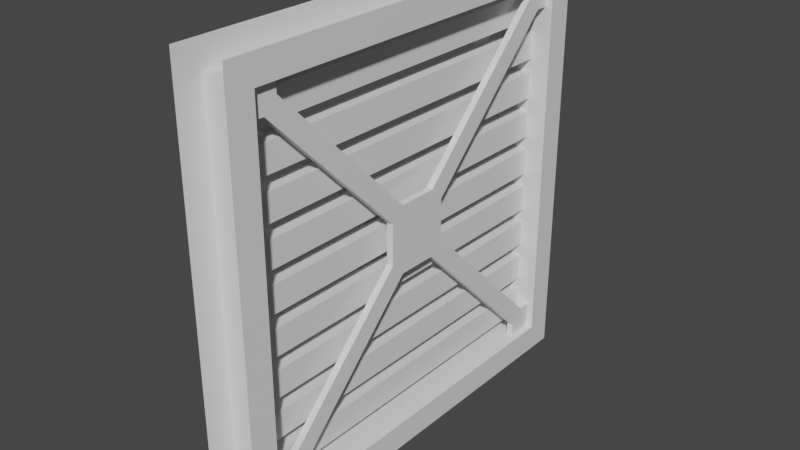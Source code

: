 # Source: vent_grate.blend  (saved by Blender 3.4.6; exported with 4.5.12 LTS)
import bpy
from mathutils import Matrix  # noqa: F401  (used for matrix-valued properties, if any)

bpy.ops.wm.read_factory_settings(use_empty=True)
scene = bpy.context.scene
scene.name = 'Scene'

# ---- collections
col_vent_grate = bpy.data.collections.new('vent_grate'); scene.collection.children.link(col_vent_grate)
col_vent_grate_phys = bpy.data.collections.new('vent_grate_phys'); scene.collection.children.link(col_vent_grate_phys)

# ---- images (referenced by path relative to the original .blend; pixels are not part of the script)
import os
ASSET_DIR = os.environ.get("B2B_ASSET_DIR", "")  # directory of the original .blend (textures are referenced by path, not embedded)
HERE = os.path.dirname(os.path.abspath(__file__))  # packed textures are extracted next to this script under _unpacked/

def load_image(name, relpath, width, height, colorspace="sRGB"):
    """Load a texture the original file referenced (path relative to the .blend, or extracted next to this script)."""
    p = next((c for c in (os.path.join(HERE, relpath), os.path.join(ASSET_DIR, relpath)) if relpath and os.path.exists(c)), "")
    if p:
        img = bpy.data.images.load(p, check_existing=True)
        img.name = name
    else:  # same state as the original file: an image datablock whose file is absent (Cycles renders it pink)
        img = bpy.data.images.new(name, width, height)
        img.source = "FILE"
        img.filepath = "//" + (relpath or name)
    img.colorspace_settings.name = colorspace
    return img
img_vent_grate_ao = load_image('vent_grate_ao', 'vent_grate_ao.tga', 1024, 1024, 'sRGB')

# ---- materials (node trees are filled in below, after node groups)
mat_vent_grate = bpy.data.materials.new('vent_grate')
mat_vent_grate.use_backface_culling = True

# ---- material node trees
mat_vent_grate.use_nodes = True; mat_vent_grate.node_tree.nodes.clear()
_N = mat_vent_grate.node_tree.nodes; _L = mat_vent_grate.node_tree.links
n0 = _N.new('ShaderNodeOutputMaterial'); n0.name = 'Material Output'; n0.location = (487, 300)
n1 = _N.new('ShaderNodeBsdfPrincipled'); n1.name = 'Principled BSDF'; n1.location = (197, 300)
n1.distribution = 'GGX'
n1.subsurface_method = 'RANDOM_WALK_SKIN'
n1.inputs[3].default_value = 1.45
n1.inputs[27].default_value = (0.0, 0.0, 0.0, 1.0)
n1.inputs[28].default_value = 1.0
n2 = _N.new('ShaderNodeTexImage'); n2.name = 'Image Texture'; n2.location = (-247, 238)
n2.image = img_vent_grate_ao
_L.new(n1.outputs[0], n0.inputs[0])
n0.is_active_output = True

# ---- world
world_world = bpy.data.worlds.new('World'); scene.world = world_world
world_world.use_nodes = True; world_world.node_tree.nodes.clear()
_N = world_world.node_tree.nodes; _L = world_world.node_tree.links
n0 = _N.new('ShaderNodeOutputWorld'); n0.name = 'World Output'; n0.location = (300, 300)
n1 = _N.new('ShaderNodeBackground'); n1.name = 'Background'; n1.location = (10, 300)
n1.inputs[0].default_value = (0.05088, 0.05088, 0.05088, 1.0)
_L.new(n1.outputs[0], n0.inputs[0])
n0.is_active_output = True
world_world.color = (0.05088, 0.05088, 0.05088)
world_world.use_sun_shadow = False
world_world.sun_shadow_jitter_overblur = 0.0

# ---- meshes
me_vent_grate = bpy.data.meshes.new('vent_grate')
me_vent_grate.from_pydata([(-8.0, -64.0, -64.0), (-8.0, -64.0, 64.0), (-8.0, 64.0, -64.0), (-8.0, 64.0, 64.0), (8.0, -64.0, -64.0), (8.0, -64.0, 64.0), (8.0, 64.0, -64.0), (8.0, 64.0, 64.0), (-8.0, 56.0, -56.0), (-8.0, -56.0, -56.0), (8.0, 56.0, -56.0), (8.0, -56.0, -56.0), (-8.0, -56.0, 56.0), (-8.0, 56.0, 56.0), (8.0, 56.0, 56.0), (8.0, -56.0, 56.0), (-2.0, -56.0, -40.0), (6.0, 56.0, -56.0), (6.0, -56.0, -56.0), (6.0, -56.0, 56.0), (6.0, 56.0, 56.0), (6.0, 56.0, -48.0), (6.0, -48.0, 56.0), (6.0, 48.0, -56.0), (6.0, -56.0, 48.0), (6.0, -52.0, 48.0), (6.0, 48.0, -52.0), (6.0, -48.0, 52.0), (6.0, -6.0, -10.0), (6.0, -10.0, -6.0), (6.0, 6.0, -10.0), (6.0, -10.0, 6.0), (6.0, 52.0, -48.0), (6.0, 10.0, -6.0), (6.0, 10.0, 6.0), (6.0, 6.0, 10.0), (6.0, -6.0, 10.0), (6.0, 48.0, 56.0), (6.0, 48.0, 52.0), (6.0, 56.0, 48.0), (6.0, 52.0, 48.0), (6.0, -56.0, -48.0), (6.0, -48.0, -56.0), (6.0, -48.0, -52.0), (6.0, -52.0, -48.0), (-6.0, 56.0, -56.0), (-6.0, -56.0, -56.0), (-6.0, -56.0, 56.0), (-6.0, 56.0, 56.0), (-6.0, 56.0, -48.0), (-6.0, -48.0, 56.0), (-6.0, 48.0, -56.0), (-6.0, -56.0, 48.0), (-6.0, -52.0, 48.0), (-6.0, 48.0, -52.0), (-6.0, -48.0, 52.0), (-6.0, -6.0, -10.0), (-6.0, -10.0, -6.0), (-6.0, 6.0, -10.0), (-6.0, -10.0, 6.0), (-6.0, 52.0, -48.0), (-6.0, 10.0, -6.0), (-6.0, 10.0, 6.0), (-6.0, 6.0, 10.0), (-6.0, -6.0, 10.0), (-6.0, 48.0, 56.0), (-6.0, 48.0, 52.0), (-6.0, 56.0, 48.0), (-6.0, 52.0, 48.0), (-6.0, -56.0, -48.0), (-6.0, -48.0, -56.0), (-6.0, -48.0, -52.0), (-6.0, -52.0, -48.0), (-2.0, -56.0, 32.0), (-2.0, 56.0, 28.0), (-2.0, 56.0, 20.0), (-2.0, -56.0, 4.0), (-2.0, -56.0, -8.0), (-2.0, 56.0, -8.0), (-2.0, 56.0, -20.0), (-2.0, -56.0, -28.0), (-2.0, 56.0, -40.0), (-2.0, -56.0, -44.0), (-2.0, 56.0, -44.0), (-2.0, -56.0, -52.0), (-2.0, 56.0, -52.0), (2.0, 56.0, 52.0), (2.0, 56.0, 28.0), (2.0, 56.0, 20.0), (2.0, 56.0, 16.0), (2.0, -56.0, 16.0), (2.0, 56.0, 8.0), (2.0, 56.0, 4.0), (2.0, 56.0, -4.0), (2.0, 56.0, -16.0), (2.0, -56.0, -20.0), (2.0, 56.0, -20.0), (2.0, 56.0, -28.0), (2.0, -56.0, -32.0), (2.0, 56.0, -40.0), (2.0, -56.0, -44.0), (2.0, 56.0, -44.0), (2.0, -56.0, -52.0), (2.0, 56.0, -52.0), (-4.0, 10.0, 6.0), (-4.0, 10.0, -6.0), (-4.0, 48.0, -52.0), (-4.0, 6.0, -10.0), (-4.0, -52.0, 48.0), (-4.0, 48.0, -56.0), (-4.0, -48.0, 56.0), (-4.0, -48.0, 52.0), (-4.0, -10.0, 6.0), (-4.0, -6.0, -10.0), (-4.0, -10.0, -6.0), (-4.0, 52.0, -48.0), (-4.0, 56.0, -48.0), (-4.0, 48.0, 52.0), (-4.0, 48.0, 56.0), (-4.0, -6.0, 10.0), (-4.0, 52.0, 48.0), (-4.0, 6.0, 10.0), (-2.0, 56.0, -32.0), (-4.0, 56.0, -56.0), (-2.0, -56.0, -32.0), (-4.0, -48.0, -52.0), (-4.0, -52.0, -48.0), (4.0, 10.0, -6.0), (4.0, 10.0, 6.0), (4.0, 48.0, -52.0), (4.0, 6.0, -10.0), (4.0, -52.0, 48.0), (4.0, -56.0, 48.0), (4.0, -48.0, 52.0), (4.0, -48.0, 56.0), (4.0, -10.0, 6.0), (4.0, 56.0, 48.0), (4.0, -6.0, -10.0), (4.0, -10.0, -6.0), (4.0, 52.0, -48.0), (4.0, 48.0, 56.0), (4.0, 48.0, 52.0), (4.0, -6.0, 10.0), (4.0, 52.0, 48.0), (4.0, 6.0, 10.0), (4.0, -48.0, -52.0), (4.0, -52.0, -48.0), (2.0, 56.0, -32.0), (2.0, -56.0, -40.0), (-2.0, 56.0, -28.0), (-2.0, -56.0, -20.0), (2.0, -56.0, -28.0), (-2.0, -56.0, -16.0), (-2.0, 56.0, -16.0), (2.0, -56.0, -8.0), (2.0, 56.0, -8.0), (2.0, -56.0, -16.0), (-2.0, -56.0, -4.0), (-2.0, 56.0, -4.0), (-2.0, 56.0, 4.0), (2.0, -56.0, 4.0), (2.0, -56.0, -4.0), (-2.0, -56.0, 8.0), (-2.0, 56.0, 8.0), (-2.0, 56.0, 16.0), (-2.0, -56.0, 16.0), (2.0, -56.0, 8.0), (-2.0, -56.0, 20.0), (-2.0, -56.0, 28.0), (2.0, -56.0, 28.0), (2.0, -56.0, 20.0), (-2.0, 56.0, 32.0), (-2.0, 56.0, 40.0), (-2.0, -56.0, 40.0), (2.0, -56.0, 40.0), (2.0, 56.0, 40.0), (2.0, -56.0, 32.0), (2.0, 56.0, 32.0), (-2.0, -56.0, 44.0), (-2.0, 56.0, 44.0), (-2.0, 56.0, 52.0), (-2.0, -56.0, 52.0), (2.0, -56.0, 52.0), (2.0, -56.0, 44.0), (2.0, 56.0, 44.0), (4.0, 48.0, -56.0), (4.0, -48.0, -56.0), (4.0, 56.0, -56.0), (4.0, 56.0, -48.0), (4.0, -56.0, -48.0), (4.0, -56.0, -56.0), (4.0, -56.0, 56.0), (4.0, 56.0, 56.0), (-4.0, -56.0, -48.0), (-4.0, -48.0, -56.0), (-4.0, -56.0, -56.0), (-4.0, 56.0, 56.0), (-4.0, 56.0, 48.0), (-4.0, -56.0, 56.0), (-4.0, -56.0, 48.0)], [], [(153, 156, 152), (78, 77, 154), (79, 150, 95), (149, 151, 80), (151, 149, 97), (151, 97, 95), (80, 150, 149), (95, 96, 79), (97, 96, 95), (79, 149, 150), (122, 81, 124), (99, 147, 98), (98, 147, 122), (16, 124, 81), (148, 99, 98), (148, 81, 99), (81, 148, 16), (122, 124, 98), (83, 82, 100), (85, 102, 84), (102, 85, 103), (102, 103, 100), (84, 82, 85), (100, 101, 83), (103, 101, 100), (83, 85, 82), (156, 153, 94), (156, 94, 154), (152, 77, 153), (154, 155, 78), (94, 155, 154), (78, 153, 77), (158, 161, 157), (159, 76, 160), (161, 158, 93), (161, 93, 160), (157, 76, 158), (160, 92, 159), (93, 92, 160), (159, 158, 76), (163, 166, 162), (164, 165, 90), (166, 163, 91), (166, 91, 90), (162, 165, 163), (90, 89, 164), (91, 89, 90), (164, 163, 165), (75, 170, 167), (74, 168, 169), (170, 75, 88), (170, 88, 169), (167, 168, 75), (169, 87, 74), (88, 87, 169), (74, 75, 168), (171, 176, 73), (172, 173, 174), (176, 171, 177), (176, 177, 174), (73, 173, 171), (174, 175, 172), (177, 175, 174), (172, 171, 173), (179, 183, 178), (180, 181, 182), (183, 179, 184), (183, 184, 182), (178, 181, 179), (182, 86, 180), (184, 86, 182), (180, 179, 181), (51, 54, 45), (49, 45, 60), (45, 54, 60), (116, 115, 123), (109, 123, 106), (123, 115, 106), (70, 46, 71), (69, 72, 46), (71, 46, 72), (9, 2, 0), (11, 4, 6), (6, 10, 11), (2, 9, 8), (3, 2, 13), (2, 8, 13), (7, 14, 6), (5, 4, 15), (6, 14, 10), (4, 11, 15), (15, 7, 5), (7, 15, 14), (12, 1, 3), (3, 13, 12), (1, 12, 0), (0, 12, 9), (50, 55, 47), (52, 47, 53), (47, 55, 53), (65, 48, 66), (67, 68, 48), (48, 68, 66), (39, 20, 40), (37, 38, 20), (20, 38, 40), (22, 19, 27), (24, 25, 19), (19, 25, 27), (41, 18, 44), (42, 43, 18), (44, 18, 43), (23, 17, 26), (21, 32, 17), (17, 32, 26), (71, 72, 56), (72, 57, 56), (58, 60, 54), (60, 58, 61), (58, 56, 61), (59, 56, 57), (56, 59, 61), (64, 53, 55), (66, 68, 63), (38, 35, 40), (36, 27, 25), (30, 26, 32), (43, 28, 44), (25, 31, 36), (40, 35, 34), (32, 33, 30), (44, 28, 29), (68, 62, 63), (53, 64, 59), (64, 63, 59), (61, 63, 62), (59, 63, 61), (30, 33, 28), (34, 35, 33), (31, 29, 28), (36, 31, 35), (35, 31, 33), (28, 33, 31), (40, 143, 39), (24, 131, 25), (52, 53, 108), (68, 67, 120), (68, 120, 62), (53, 59, 108), (31, 25, 131), (40, 34, 143), (136, 39, 143), (131, 24, 132), (38, 37, 141), (27, 133, 22), (55, 50, 111), (66, 117, 65), (66, 63, 117), (55, 111, 64), (27, 36, 133), (38, 141, 35), (141, 144, 35), (140, 141, 37), (133, 134, 22), (133, 36, 142), (111, 119, 64), (110, 111, 50), (117, 118, 65), (117, 63, 121), (63, 64, 119), (119, 121, 63), (57, 114, 59), (58, 107, 56), (61, 62, 104), (104, 105, 61), (107, 113, 56), (114, 112, 59), (112, 108, 59), (120, 104, 62), (105, 115, 61), (114, 57, 126), (72, 126, 57), (61, 115, 60), (13, 8, 14), (12, 11, 9), (13, 15, 12), (9, 10, 8), (10, 9, 11), (10, 14, 8), (11, 12, 15), (14, 15, 13), (58, 54, 107), (71, 56, 113), (113, 125, 71), (106, 107, 54), (128, 143, 34), (34, 33, 128), (30, 28, 130), (29, 31, 138), (36, 35, 142), (142, 35, 144), (128, 33, 127), (137, 130, 28), (138, 31, 135), (30, 130, 26), (43, 137, 28), (131, 135, 31), (137, 43, 145), (129, 26, 130), (33, 32, 127), (139, 127, 32), (29, 138, 44), (138, 146, 44), (71, 125, 70), (43, 42, 145), (44, 146, 41), (32, 21, 139), (26, 129, 23), (54, 51, 106), (106, 51, 109), (129, 185, 23), (145, 42, 186), (137, 127, 130), (127, 139, 130), (130, 139, 129), (185, 129, 187), (139, 187, 129), (139, 21, 188), (187, 139, 188), (146, 189, 41), (186, 190, 145), (146, 145, 190), (189, 146, 190), (137, 146, 138), (145, 146, 137), (135, 137, 138), (144, 135, 142), (127, 144, 128), (144, 127, 135), (127, 137, 135), (135, 131, 142), (142, 131, 133), (134, 133, 191), (131, 191, 133), (132, 191, 131), (143, 192, 136), (141, 140, 192), (192, 143, 141), (144, 141, 143), (143, 128, 144), (126, 193, 195), (194, 125, 195), (126, 195, 125), (125, 194, 70), (72, 69, 126), (126, 69, 193), (125, 113, 126), (126, 113, 114), (106, 115, 107), (115, 105, 107), (107, 105, 113), (112, 114, 113), (112, 121, 119), (121, 105, 104), (113, 105, 112), (112, 105, 121), (104, 120, 121), (121, 120, 117), (120, 67, 197), (118, 117, 196), (120, 196, 117), (197, 196, 120), (108, 199, 52), (199, 108, 198), (111, 110, 198), (198, 108, 111), (111, 108, 119), (112, 119, 108), (60, 115, 49), (115, 116, 49)])
_uv = me_vent_grate.uv_layers.new(name='UVMap')
_uv.uv.foreach_set('vector', [0.9036, 0.4748, 0.9195, 0.9454, 0.9036, 0.9454, 0.8402, 0.4748, 0.8402, 0.9454, 0.8244, 0.9454, 0.761, 0.4748, 0.761, 0.9454, 0.7451, 0.9454, 0.7253, 0.4748, 0.7411, 0.9454, 0.7253, 0.9454, 0.7411, 0.9454, 0.7253, 0.4748, 0.7411, 0.4748, 0.8719, 0.0, 0.8719, 0.4706, 0.8402, 0.0, 0.103, 0.9454, 0.07134, 0.9454, 0.103, 0.4748, 0.7451, 0.9454, 0.7451, 0.4748, 0.761, 0.4748, 0.8719, 0.4706, 0.8402, 0.4706, 0.8402, 0.0, 0.07134, 0.4748, 0.103, 0.4748, 0.07134, 0.9454, 0.8046, 0.0, 0.8363, 0.0, 0.8046, 0.4706, 0.7293, 0.4706, 0.6975, 0.4706, 0.6975, 0.0, 0.8838, 0.9454, 0.8838, 0.4748, 0.8997, 0.4748, 0.8363, 0.4706, 0.8046, 0.4706, 0.8363, 0.0, 0.7293, 0.0, 0.7293, 0.4706, 0.6975, 0.0, 0.8799, 0.9454, 0.864, 0.4748, 0.8799, 0.4748, 0.864, 0.4748, 0.8799, 0.9454, 0.864, 0.9454, 0.8997, 0.4748, 0.8997, 0.9454, 0.8838, 0.9454, 0.86, 0.4748, 0.86, 0.9454, 0.8442, 0.9454, 0.8046, 0.4748, 0.8204, 0.9454, 0.8046, 0.9454, 0.8204, 0.9454, 0.8046, 0.4748, 0.8204, 0.4748, 0.7649, 0.0, 0.7649, 0.4706, 0.7332, 0.0, 0.6936, 0.4706, 0.6619, 0.4706, 0.6936, 0.0, 0.8442, 0.9454, 0.8442, 0.4748, 0.86, 0.4748, 0.7649, 0.4706, 0.7332, 0.4706, 0.7332, 0.0, 0.6619, 0.0, 0.6936, 0.0, 0.6619, 0.4706, 0.9195, 0.9454, 0.9036, 0.4748, 0.9195, 0.4748, 0.8006, 0.0, 0.8006, 0.4706, 0.7689, 0.0, 0.6579, 0.4706, 0.6262, 0.4706, 0.6579, 0.0, 0.8244, 0.9454, 0.8244, 0.4748, 0.8402, 0.4748, 0.8006, 0.4706, 0.7689, 0.4706, 0.7689, 0.0, 0.6262, 0.0, 0.6579, 0.0, 0.6262, 0.4706, 0.7847, 0.4748, 0.8006, 0.9454, 0.7847, 0.9454, 0.7808, 0.4748, 0.7808, 0.9454, 0.7649, 0.9454, 0.8006, 0.9454, 0.7847, 0.4748, 0.8006, 0.4748, 0.5866, 0.0, 0.5866, 0.4706, 0.5549, 0.0, 0.6222, 0.4706, 0.5905, 0.4706, 0.6222, 0.0, 0.7649, 0.9454, 0.7649, 0.4748, 0.7808, 0.4748, 0.5866, 0.4706, 0.5549, 0.4706, 0.5549, 0.0, 0.5905, 0.0, 0.6222, 0.0, 0.5905, 0.4706, 0.7055, 0.4748, 0.7213, 0.9454, 0.7055, 0.9454, 0.7015, 0.4748, 0.7015, 0.9454, 0.6857, 0.9454, 0.7213, 0.9454, 0.7055, 0.4748, 0.7213, 0.4748, 0.06738, 0.4748, 0.06738, 0.9454, 0.03567, 0.4748, 0.6222, 0.9454, 0.5905, 0.9454, 0.6222, 0.4748, 0.6857, 0.9454, 0.6857, 0.4748, 0.7015, 0.4748, 0.06738, 0.9454, 0.03567, 0.9454, 0.03567, 0.4748, 0.5905, 0.4748, 0.6222, 0.4748, 0.5905, 0.9454, 0.6658, 0.4748, 0.6817, 0.9454, 0.6658, 0.9454, 0.2655, 0.4748, 0.2655, 0.9454, 0.2497, 0.9454, 0.6817, 0.9454, 0.6658, 0.4748, 0.6817, 0.4748, 0.2101, 0.4748, 0.2101, 0.9454, 0.1784, 0.4748, 0.2457, 0.9454, 0.214, 0.9454, 0.2457, 0.4748, 0.2497, 0.9454, 0.2497, 0.4748, 0.2655, 0.4748, 0.2101, 0.9454, 0.1784, 0.9454, 0.1784, 0.4748, 0.214, 0.4748, 0.2457, 0.4748, 0.214, 0.9454, 0.8759, 0.0, 0.8917, 0.4706, 0.8759, 0.4706, 0.9116, 0.0, 0.9116, 0.4706, 0.8957, 0.4706, 0.8917, 0.4706, 0.8759, 0.0, 0.8917, 0.0, 0.5866, 0.4748, 0.5866, 0.9454, 0.5549, 0.4748, 0.1744, 0.9454, 0.1427, 0.9454, 0.1744, 0.4748, 0.8957, 0.4706, 0.8957, 0.0, 0.9116, 0.0, 0.5866, 0.9454, 0.5549, 0.9454, 0.5549, 0.4748, 0.1427, 0.4748, 0.1744, 0.4748, 0.1427, 0.9454, 0.6262, 0.4748, 0.6421, 0.9454, 0.6262, 0.9454, 0.6619, 0.4748, 0.6619, 0.9454, 0.646, 0.9454, 0.6421, 0.9454, 0.6262, 0.4748, 0.6421, 0.4748, 0.1387, 0.4748, 0.1387, 0.9454, 0.107, 0.4748, 0.03171, 0.9454, 0.0, 0.9454, 0.03171, 0.4748, 0.646, 0.9454, 0.646, 0.4748, 0.6619, 0.4748, 0.1387, 0.9454, 0.107, 0.9454, 0.107, 0.4748, 0.0, 0.4748, 0.03171, 0.4748, 0.0, 0.9454, 0.3884, 0.884, 0.4043, 0.884, 0.3884, 0.9176, 0.4201, 0.9176, 0.3884, 0.9176, 0.4201, 0.9008, 0.3884, 0.9176, 0.4043, 0.884, 0.4201, 0.9008, 0.4915, 0.9554, 0.4756, 0.9554, 0.4915, 0.9218, 0.4597, 0.9218, 0.4915, 0.9218, 0.4597, 0.9386, 0.4915, 0.9218, 0.4756, 0.9554, 0.4597, 0.9386, 0.5549, 0.9496, 0.5866, 0.9496, 0.5549, 0.9664, 0.5866, 0.9832, 0.5707, 0.9832, 0.5866, 0.9496, 0.5549, 0.9664, 0.5866, 0.9496, 0.5707, 0.9832, 0.3726, 0.03361, 0.3408, 0.5378, 0.3408, 4.06e-06, 0.4796, 0.5042, 0.4479, 0.5378, 0.4479, 4.06e-06, 0.4479, 4.06e-06, 0.4796, 0.03361, 0.4796, 0.5042, 0.3408, 0.5378, 0.3726, 0.03361, 0.3726, 0.5042, 0.5152, 4.06e-06, 0.5152, 0.5378, 0.4835, 0.03361, 0.5152, 0.5378, 0.4835, 0.5042, 0.4835, 0.03361, 0.3012, 0.5378, 0.2695, 0.5042, 0.3012, 4.06e-06, 0.5509, 4.06e-06, 0.5509, 0.5378, 0.5192, 0.03361, 0.3012, 4.06e-06, 0.2695, 0.5042, 0.2695, 0.03361, 0.5509, 0.5378, 0.5192, 0.5042, 0.5192, 0.03361, 0.4122, 0.5042, 0.4439, 4.06e-06, 0.4439, 0.5378, 0.4439, 4.06e-06, 0.4122, 0.5042, 0.4122, 0.03361, 0.3765, 0.03361, 0.4082, 4.06e-06, 0.4082, 0.5378, 0.4082, 0.5378, 0.3765, 0.5042, 0.3765, 0.03361, 0.3369, 0.5378, 0.3052, 0.5042, 0.3369, 4.06e-06, 0.3369, 4.06e-06, 0.3052, 0.5042, 0.3052, 0.03361, 0.214, 0.9832, 0.214, 0.9664, 0.2457, 0.9832, 0.2457, 0.9496, 0.2457, 0.9832, 0.2299, 0.9496, 0.2457, 0.9832, 0.214, 0.9664, 0.2299, 0.9496, 0.103, 0.9832, 0.07134, 0.9832, 0.103, 0.9664, 0.07134, 0.9496, 0.08719, 0.9496, 0.07134, 0.9832, 0.07134, 0.9832, 0.08719, 0.9496, 0.103, 0.9664, 0.06738, 0.9496, 0.06738, 0.9832, 0.05153, 0.9496, 0.03567, 0.9832, 0.03567, 0.9664, 0.06738, 0.9832, 0.06738, 0.9832, 0.03567, 0.9664, 0.05153, 0.9496, 0.2101, 0.9832, 0.1784, 0.9832, 0.2101, 0.9664, 0.1784, 0.9496, 0.1942, 0.9496, 0.1784, 0.9832, 0.1784, 0.9832, 0.1942, 0.9496, 0.2101, 0.9664, 0.4201, 0.9554, 0.3884, 0.9554, 0.4201, 0.9386, 0.3884, 0.9218, 0.4043, 0.9218, 0.3884, 0.9554, 0.4201, 0.9386, 0.3884, 0.9554, 0.4043, 0.9218, 0.4241, 0.9218, 0.4558, 0.9218, 0.4241, 0.9386, 0.4558, 0.9554, 0.4399, 0.9554, 0.4558, 0.9218, 0.4558, 0.9218, 0.4399, 0.9554, 0.4241, 0.9386, 0.9419, 4.06e-06, 0.9643, 4.06e-06, 0.9419, 0.2496, 0.9643, 4.06e-06, 0.9643, 0.2496, 0.9419, 0.2496, 0.3752, 0.8798, 0.3527, 0.6303, 0.3752, 0.6303, 0.3527, 0.6303, 0.3752, 0.8798, 0.3527, 0.8798, 0.3527, 0.6092, 0.3527, 0.5588, 0.3686, 0.6261, 0.4162, 0.542, 0.3527, 0.5588, 0.3686, 0.542, 0.3527, 0.5588, 0.4162, 0.542, 0.3686, 0.6261, 0.4319, 0.6303, 0.4543, 0.8798, 0.4319, 0.8798, 0.9379, 0.2496, 0.9155, 0.2496, 0.9379, 2.03e-06, 0.4847, 0.8798, 0.4847, 0.6303, 0.5071, 0.8798, 0.3447, 0.7185, 0.3447, 0.9681, 0.3223, 0.9681, 0.2959, 0.968, 0.2959, 0.7185, 0.3183, 0.7185, 0.2919, 0.7185, 0.2919, 0.968, 0.2695, 0.7185, 0.3223, 0.9681, 0.3223, 0.7185, 0.3447, 0.7185, 0.5071, 0.8798, 0.4847, 0.6303, 0.5071, 0.6303, 0.3183, 0.7185, 0.3183, 0.968, 0.2959, 0.968, 0.2695, 0.7185, 0.2919, 0.968, 0.2695, 0.968, 0.9155, 0.2496, 0.9155, 2.03e-06, 0.9379, 2.03e-06, 0.4543, 0.8798, 0.4319, 0.6303, 0.4543, 0.6303, 0.432, 0.5588, 0.432, 0.6092, 0.4162, 0.542, 0.3686, 0.6261, 0.432, 0.6092, 0.4162, 0.6261, 0.4162, 0.542, 0.432, 0.6092, 0.3686, 0.6261, 0.2695, 0.6471, 0.2854, 0.6303, 0.2695, 0.6975, 0.3329, 0.6303, 0.3488, 0.6471, 0.2854, 0.6303, 0.3329, 0.7143, 0.2854, 0.7143, 0.2695, 0.6975, 0.3488, 0.6975, 0.3329, 0.7143, 0.3488, 0.6471, 0.3488, 0.6471, 0.3329, 0.7143, 0.2854, 0.6303, 0.2695, 0.6975, 0.2854, 0.6303, 0.3329, 0.7143, 0.6698, 0.9664, 0.6619, 0.9664, 0.6698, 0.9496, 0.6222, 0.9664, 0.6143, 0.9496, 0.6222, 0.9496, 0.65, 0.9664, 0.65, 0.9496, 0.6579, 0.9496, 0.6262, 0.9664, 0.6262, 0.9496, 0.6341, 0.9664, 0.996, 0.8782, 0.9881, 0.8782, 0.996, 0.7017, 0.9683, 0.4034, 0.9683, 0.2269, 0.9762, 0.4034, 0.9841, 0.7017, 0.9841, 0.8782, 0.9762, 0.8782, 0.9802, 0.4034, 0.9802, 0.2269, 0.9881, 0.4034, 0.6619, 0.9496, 0.6698, 0.9496, 0.6619, 0.9664, 0.6143, 0.9496, 0.6222, 0.9664, 0.6143, 0.9664, 0.9591, 0.4302, 0.9591, 0.447, 0.9512, 0.4302, 0.9155, 0.4302, 0.9235, 0.4302, 0.9155, 0.447, 0.5271, 0.9723, 0.5271, 0.9891, 0.5192, 0.9723, 0.5311, 0.9723, 0.539, 0.9723, 0.5311, 0.9891, 0.5311, 0.9723, 0.5311, 0.7958, 0.539, 0.9723, 0.5271, 0.9723, 0.5192, 0.9723, 0.5271, 0.7958, 0.9155, 0.4302, 0.9155, 0.2538, 0.9235, 0.4302, 0.9591, 0.4302, 0.9512, 0.4302, 0.9591, 0.2538, 0.9512, 0.4302, 0.9512, 0.2538, 0.9591, 0.2538, 0.9512, 0.447, 0.9512, 0.4302, 0.9591, 0.447, 0.9235, 0.4302, 0.9235, 0.447, 0.9155, 0.447, 0.9235, 0.4302, 0.9155, 0.2538, 0.9235, 0.2538, 0.5192, 0.9723, 0.5192, 0.7958, 0.5271, 0.7958, 0.5192, 0.9891, 0.5192, 0.9723, 0.5271, 0.9891, 0.539, 0.9723, 0.539, 0.9891, 0.5311, 0.9891, 0.539, 0.9723, 0.5311, 0.7958, 0.539, 0.7958, 0.5033, 0.9386, 0.5033, 0.9891, 0.4954, 0.9891, 0.4954, 0.9891, 0.4954, 0.9386, 0.5033, 0.9386, 0.9683, 0.1765, 0.9762, 0.1765, 0.9683, 0.2269, 0.4954, 0.884, 0.5033, 0.884, 0.4954, 0.9344, 0.996, 0.6513, 0.996, 0.7017, 0.9881, 0.7017, 0.9881, 0.7017, 0.9881, 0.6513, 0.996, 0.6513, 0.5033, 0.884, 0.5033, 0.9344, 0.4954, 0.9344, 0.9762, 0.1765, 0.9762, 0.2269, 0.9683, 0.2269, 0.9762, 0.2269, 0.9762, 0.4034, 0.9683, 0.2269, 0.9881, 0.8782, 0.9881, 0.7017, 0.996, 0.7017, 0.9881, 0.6513, 0.9881, 0.4748, 0.996, 0.6513, 0.9762, 0.1765, 0.9683, 0.1765, 0.9762, 0.0, 0.9683, 0.0, 0.9762, 0.0, 0.9683, 0.1765, 0.996, 0.6513, 0.9881, 0.4748, 0.996, 0.4748, 1.915e-06, 0.4706, 1.915e-06, 0.0, 0.06341, 0.4706, 0.1982, 0.4706, 0.1348, 0.0, 0.1982, 0.0, 0.06738, 0.0, 0.1308, 0.4706, 0.06738, 0.4706, 0.2655, 0.4706, 0.2021, 0.0, 0.2655, 0.0, 0.2021, 0.0, 0.2655, 0.4706, 0.2021, 0.4706, 0.06341, 0.0, 0.06341, 0.4706, 1.915e-06, 0.0, 0.1348, 0.0, 0.1982, 0.4706, 0.1348, 0.4706, 0.1308, 0.0, 0.1308, 0.4706, 0.06738, 0.0, 0.9393, 0.447, 0.9393, 0.2706, 0.9472, 0.447, 0.9353, 0.2706, 0.9353, 0.447, 0.9274, 0.447, 0.9274, 0.447, 0.9274, 0.2706, 0.9353, 0.2706, 0.9472, 0.2706, 0.9472, 0.447, 0.9393, 0.2706, 0.9881, 0.2269, 0.9881, 0.4034, 0.9802, 0.2269, 0.9802, 0.2269, 0.9802, 0.1765, 0.9881, 0.2269, 0.2576, 0.9496, 0.2576, 1.0, 0.2497, 0.9496, 0.9841, 0.6513, 0.9841, 0.7017, 0.9762, 0.6513, 0.5905, 1.0, 0.5905, 0.9496, 0.5985, 1.0, 0.5985, 1.0, 0.5905, 0.9496, 0.5985, 0.9496, 0.9881, 0.2269, 0.9802, 0.1765, 0.9881, 0.1765, 0.2497, 1.0, 0.2497, 0.9496, 0.2576, 1.0, 0.9762, 0.6513, 0.9841, 0.7017, 0.9762, 0.7017, 0.5509, 0.9891, 0.543, 0.9891, 0.5509, 0.8126, 0.9921, 0.01681, 1.0, 0.1933, 0.9921, 0.1933, 0.9762, 0.8782, 0.9762, 0.7017, 0.9841, 0.7017, 1.0, 0.1933, 0.9921, 0.01681, 1.0, 0.01681, 0.543, 0.8126, 0.5509, 0.8126, 0.543, 0.9891, 0.9802, 0.1765, 0.9802, 0.0, 0.9881, 0.1765, 0.9881, 0.0, 0.9881, 0.1765, 0.9802, 0.0, 0.9841, 0.6513, 0.9762, 0.6513, 0.9841, 0.4748, 0.9762, 0.6513, 0.9762, 0.4748, 0.9841, 0.4748, 0.9353, 0.2706, 0.9274, 0.2706, 0.9353, 0.2538, 0.9921, 0.01681, 0.9921, 0.0, 1.0, 0.01681, 0.6857, 0.9496, 0.6936, 0.9496, 0.6857, 0.9664, 0.6024, 0.9664, 0.6024, 0.9496, 0.6104, 0.9664, 0.5509, 0.8126, 0.543, 0.8126, 0.5509, 0.7958, 0.9393, 0.2706, 0.9393, 0.2538, 0.9472, 0.2706, 0.9472, 0.2706, 0.9393, 0.2538, 0.9472, 0.2538, 0.543, 0.8126, 0.543, 0.7958, 0.5509, 0.7958, 1.0, 0.01681, 0.9921, 0.0, 1.0, 0.0, 0.2695, 0.5588, 0.2854, 0.6261, 0.2695, 0.6092, 0.4583, 0.8798, 0.4583, 0.6303, 0.4807, 0.8798, 0.4807, 0.8798, 0.4583, 0.6303, 0.4807, 0.6303, 0.107, 0.9496, 0.1229, 0.9496, 0.107, 0.9832, 0.1387, 0.9664, 0.107, 0.9832, 0.1229, 0.9496, 0.6104, 0.9664, 0.6024, 0.9496, 0.6104, 0.9496, 0.107, 0.9832, 0.1387, 0.9664, 0.1387, 0.9832, 0.6936, 0.9496, 0.6936, 0.9664, 0.6857, 0.9664, 0.1427, 0.9496, 0.1744, 0.9496, 0.1427, 0.9664, 0.1585, 0.9832, 0.1427, 0.9664, 0.1744, 0.9496, 0.1744, 0.9832, 0.1585, 0.9832, 0.1744, 0.9496, 0.9498, 0.9781, 0.9723, 0.7286, 0.9723, 0.9781, 0.9498, 0.7286, 0.9723, 0.7286, 0.9498, 0.9781, 0.3329, 0.542, 0.2695, 0.5588, 0.2854, 0.542, 0.3488, 0.6092, 0.3329, 0.542, 0.3488, 0.5588, 0.2854, 0.6261, 0.3488, 0.6092, 0.3329, 0.6261, 0.3488, 0.6092, 0.2854, 0.6261, 0.3329, 0.542, 0.2854, 0.6261, 0.2695, 0.5588, 0.3329, 0.542, 0.4279, 0.6303, 0.4279, 0.8798, 0.4055, 0.6303, 0.4055, 0.6303, 0.4279, 0.8798, 0.4055, 0.8798, 0.4597, 0.9176, 0.4597, 0.9008, 0.4915, 0.9176, 0.4756, 0.884, 0.4915, 0.9176, 0.4597, 0.9008, 0.4915, 0.884, 0.4915, 0.9176, 0.4756, 0.884, 0.4399, 0.884, 0.4241, 0.9176, 0.4241, 0.884, 0.4558, 0.9008, 0.4558, 0.9176, 0.4241, 0.9176, 0.4241, 0.9176, 0.4399, 0.884, 0.4558, 0.9008, 0.9723, 0.4748, 0.9723, 0.7244, 0.9498, 0.7244, 0.9498, 0.7244, 0.9498, 0.4748, 0.9723, 0.4748, 0.3844, 0.9386, 0.3844, 0.9554, 0.3527, 0.9554, 0.3527, 0.9218, 0.3686, 0.9218, 0.3527, 0.9554, 0.3844, 0.9386, 0.3527, 0.9554, 0.3686, 0.9218, 0.9274, 0.2706, 0.9274, 0.2538, 0.9353, 0.2538, 0.646, 0.9496, 0.646, 0.9664, 0.6381, 0.9496, 0.6381, 0.9496, 0.646, 0.9664, 0.6381, 0.9664, 0.4015, 0.6303, 0.4015, 0.8798, 0.3791, 0.6303, 0.3791, 0.6303, 0.4015, 0.8798, 0.3791, 0.8798, 0.9235, 0.7286, 0.9459, 0.7286, 0.9235, 0.9781, 0.9459, 0.7286, 0.9459, 0.9781, 0.9235, 0.9781, 0.436, 0.5588, 0.4518, 0.542, 0.436, 0.6092, 0.4994, 0.6261, 0.4518, 0.6261, 0.436, 0.6092, 0.4994, 0.6261, 0.5152, 0.5588, 0.5152, 0.6092, 0.5152, 0.5588, 0.4518, 0.542, 0.4994, 0.542, 0.436, 0.6092, 0.4518, 0.542, 0.4994, 0.6261, 0.4994, 0.6261, 0.4518, 0.542, 0.5152, 0.5588, 0.5416, 0.542, 0.5416, 0.7916, 0.5192, 0.542, 0.5192, 0.542, 0.5416, 0.7916, 0.5192, 0.7916, 0.6341, 0.9664, 0.6262, 0.9496, 0.6341, 0.9496, 0.3527, 0.9176, 0.3527, 0.9008, 0.3844, 0.9176, 0.3686, 0.884, 0.3844, 0.9176, 0.3527, 0.9008, 0.3844, 0.884, 0.3844, 0.9176, 0.3686, 0.884, 0.6579, 0.9496, 0.6579, 0.9664, 0.65, 0.9664, 0.0, 0.9496, 0.01586, 0.9496, 0.0, 0.9832, 0.03171, 0.9664, 0.03171, 0.9832, 0.0, 0.9832, 0.0, 0.9832, 0.01586, 0.9496, 0.03171, 0.9664, 0.9459, 0.7244, 0.9235, 0.7244, 0.9459, 0.4748, 0.9235, 0.4748, 0.9459, 0.4748, 0.9235, 0.7244, 0.6817, 0.9664, 0.6738, 0.9664, 0.6817, 0.9496, 0.6738, 0.9664, 0.6738, 0.9496, 0.6817, 0.9496])
me_vent_grate.materials.append(mat_vent_grate)
me_vent_grate.update()
me_vent_grate_phys = bpy.data.meshes.new('vent_grate_phys')
me_vent_grate_phys.from_pydata([(-8.0, -64.0, -64.0), (-8.0, -64.0, 64.0), (-8.0, 64.0, -64.0), (-8.0, 64.0, 64.0), (8.0, -64.0, -64.0), (8.0, -64.0, 64.0), (8.0, 64.0, -64.0), (8.0, 64.0, 64.0)], [], [(6, 2, 3), (6, 3, 7), (3, 1, 5), (3, 5, 7), (5, 4, 6), (5, 6, 7), (4, 0, 2), (4, 2, 6), (2, 0, 1), (2, 1, 3), (1, 0, 4), (1, 4, 5)])
me_vent_grate_phys.polygons.foreach_set('use_smooth', [True] * 12)
_uv = me_vent_grate_phys.uv_layers.new(name='UVMap')
_uv.uv.foreach_set('vector', [0.0, 0.0, 0.5152, 0.5378, 0.5152, 4.06e-06, 0.0, 0.0, 0.5152, 4.06e-06, 0.3012, 0.5378, 0.4082, 0.5378, 0.4082, 4.06e-06, 0.0, 0.0, 0.4082, 0.5378, 0.0, 0.0, 0.4439, 4.06e-06, 0.5509, 4.06e-06, 0.5509, 0.5378, 0.4479, 4.06e-06, 0.5509, 4.06e-06, 0.4479, 4.06e-06, 0.3012, 0.5378, 0.0, 0.0, 0.3408, 4.06e-06, 0.3408, 0.5378, 0.0, 0.0, 0.3408, 0.5378, 0.0, 0.0, 0.3408, 0.5378, 0.3408, 4.06e-06, 0.3369, 0.5378, 0.3408, 0.5378, 0.3369, 0.5378, 0.4082, 0.5378, 0.3369, 0.5378, 0.3369, 4.06e-06, 0.0, 0.0, 0.3369, 0.5378, 0.0, 0.0, 0.5509, 4.06e-06])
me_vent_grate_phys.materials.append(mat_vent_grate)
me_vent_grate_phys.update()

# ---- objects
ob_vent_grate = bpy.data.objects.new('vent_grate', me_vent_grate)
ob_vent_grate_phys = bpy.data.objects.new('vent_grate_phys', me_vent_grate_phys)

# ---- transforms, parenting, visibility, modifiers, constraints
ob_vent_grate.location = (0.0, 0.0, 0.0)
ob_vent_grate_phys.location = (0.0, 0.0, 0.0)

# ---- collection membership
col_vent_grate.objects.link(ob_vent_grate)
col_vent_grate_phys.objects.link(ob_vent_grate_phys)
def _layer_coll(name, lc=None):
    lc = lc or bpy.context.view_layer.layer_collection
    for c in lc.children:
        if c.name == name: return c
        r = _layer_coll(name, c)
        if r: return r
_layer_coll('vent_grate_phys').exclude = True

# ---- scene / render settings (as saved in the file)
scene.frame_start = 1; scene.frame_end = 250; scene.frame_set(1)
scene.render.engine = 'CYCLES'
scene.cycles.feature_set = 'EXPERIMENTAL'
scene.cycles.sampling_pattern = 'TABULATED_SOBOL'
scene.cycles.use_adaptive_sampling = False
scene.cycles.use_light_tree = False
scene.cycles.bake_type = 'AO'
scene.eevee.use_gtao = True
scene.eevee.gtao_distance = 100.0
scene.view_settings.view_transform = 'Filmic'
bpy.context.view_layer.update()

# ---- added for rendering (the .blend has no active camera and no usable light): camera, sun
cam_auto = bpy.data.cameras.new('AutoCamera')
cam_auto.lens = 50.0
cam_auto.sensor_width = 36.0
cam_auto.clip_end = 2950.78
ob_auto_camera = bpy.data.objects.new('AutoCamera', cam_auto)
scene.collection.objects.link(ob_auto_camera)
ob_auto_camera.location = (168.137, -201.764, 134.509)
ob_auto_camera.rotation_euler = (1.09748, -7.21219e-08, 0.694738)
scene.camera = ob_auto_camera
light_auto_sun = bpy.data.lights.new('AutoSun', 'SUN')
light_auto_sun.energy = 3.0
light_auto_sun.angle = 0.0523599
ob_auto_sun = bpy.data.objects.new('AutoSun', light_auto_sun)
scene.collection.objects.link(ob_auto_sun)
ob_auto_sun.rotation_euler = (0.872665, 0.174533, 0.523599)
bpy.context.view_layer.update()
